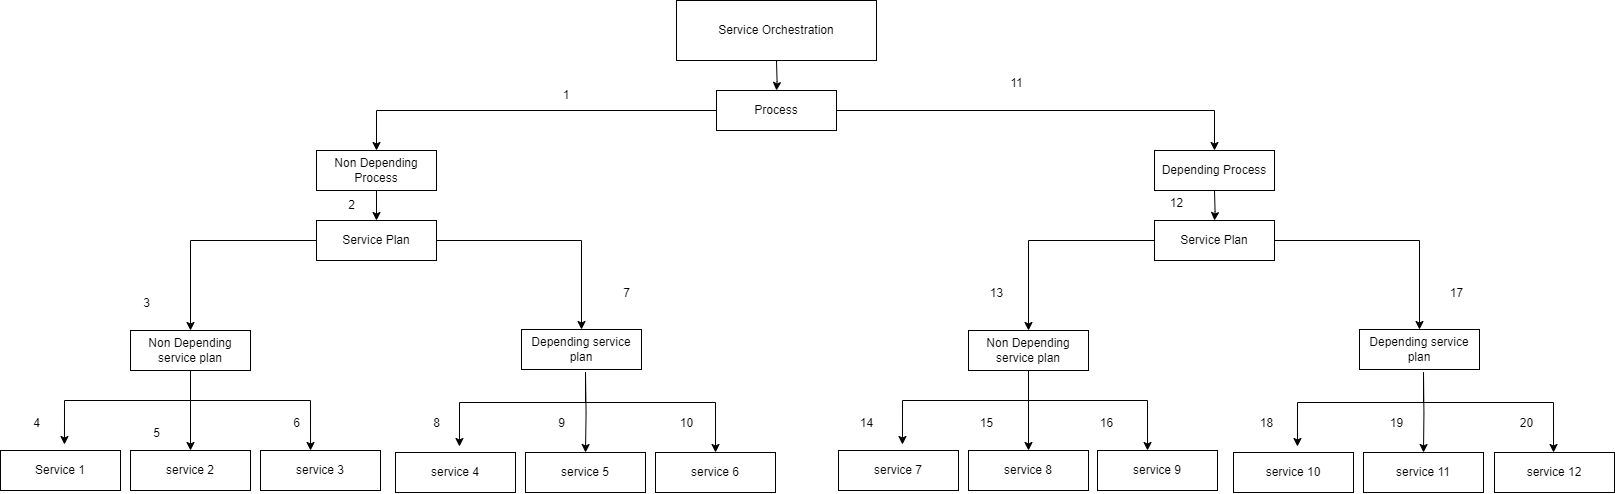

The diagram above was exported from draw.io. Its source (the exported page's mxGraphModel, read from the mxfile embedded in the PNG):
<mxGraphModel dx="2604" dy="683" grid="1" gridSize="10" guides="1" tooltips="1" connect="1" arrows="1" fold="1" page="1" pageScale="1" pageWidth="827" pageHeight="1169" math="0" shadow="0">
  <root>
    <mxCell id="0" />
    <mxCell id="1" parent="0" />
    <mxCell id="pTlcJ9JIfV2PKx6FdOkF-3" value="" style="edgeStyle=orthogonalEdgeStyle;rounded=0;orthogonalLoop=1;jettySize=auto;html=1;" edge="1" parent="1" target="pTlcJ9JIfV2PKx6FdOkF-2">
      <mxGeometry relative="1" as="geometry">
        <mxPoint x="380" y="169.9999999999999" as="sourcePoint" />
      </mxGeometry>
    </mxCell>
    <mxCell id="pTlcJ9JIfV2PKx6FdOkF-5" value="" style="edgeStyle=orthogonalEdgeStyle;rounded=0;orthogonalLoop=1;jettySize=auto;html=1;" edge="1" parent="1" source="pTlcJ9JIfV2PKx6FdOkF-2" target="pTlcJ9JIfV2PKx6FdOkF-4">
      <mxGeometry relative="1" as="geometry" />
    </mxCell>
    <mxCell id="pTlcJ9JIfV2PKx6FdOkF-8" style="edgeStyle=orthogonalEdgeStyle;rounded=0;orthogonalLoop=1;jettySize=auto;html=1;entryX=0.5;entryY=0;entryDx=0;entryDy=0;" edge="1" parent="1" source="pTlcJ9JIfV2PKx6FdOkF-2" target="pTlcJ9JIfV2PKx6FdOkF-30">
      <mxGeometry relative="1" as="geometry">
        <mxPoint x="500" y="280" as="targetPoint" />
      </mxGeometry>
    </mxCell>
    <mxCell id="pTlcJ9JIfV2PKx6FdOkF-2" value="Process" style="whiteSpace=wrap;html=1;" vertex="1" parent="1">
      <mxGeometry x="320" y="200" width="120" height="40" as="geometry" />
    </mxCell>
    <mxCell id="pTlcJ9JIfV2PKx6FdOkF-18" value="" style="edgeStyle=orthogonalEdgeStyle;rounded=0;orthogonalLoop=1;jettySize=auto;html=1;" edge="1" parent="1" source="pTlcJ9JIfV2PKx6FdOkF-4" target="pTlcJ9JIfV2PKx6FdOkF-17">
      <mxGeometry relative="1" as="geometry" />
    </mxCell>
    <mxCell id="pTlcJ9JIfV2PKx6FdOkF-4" value="Non Depending Process" style="whiteSpace=wrap;html=1;" vertex="1" parent="1">
      <mxGeometry x="-80" y="260" width="120" height="40" as="geometry" />
    </mxCell>
    <mxCell id="pTlcJ9JIfV2PKx6FdOkF-37" value="" style="edgeStyle=orthogonalEdgeStyle;rounded=0;orthogonalLoop=1;jettySize=auto;html=1;" edge="1" parent="1" source="pTlcJ9JIfV2PKx6FdOkF-11" target="pTlcJ9JIfV2PKx6FdOkF-36">
      <mxGeometry relative="1" as="geometry" />
    </mxCell>
    <mxCell id="pTlcJ9JIfV2PKx6FdOkF-42" style="edgeStyle=orthogonalEdgeStyle;rounded=0;orthogonalLoop=1;jettySize=auto;html=1;entryX=0.533;entryY=-0.15;entryDx=0;entryDy=0;entryPerimeter=0;" edge="1" parent="1" source="pTlcJ9JIfV2PKx6FdOkF-11" target="pTlcJ9JIfV2PKx6FdOkF-40">
      <mxGeometry relative="1" as="geometry">
        <Array as="points">
          <mxPoint x="-206" y="510" />
          <mxPoint x="-332" y="510" />
        </Array>
      </mxGeometry>
    </mxCell>
    <mxCell id="pTlcJ9JIfV2PKx6FdOkF-44" style="edgeStyle=orthogonalEdgeStyle;rounded=0;orthogonalLoop=1;jettySize=auto;html=1;entryX=0.417;entryY=0;entryDx=0;entryDy=0;entryPerimeter=0;" edge="1" parent="1" source="pTlcJ9JIfV2PKx6FdOkF-11" target="pTlcJ9JIfV2PKx6FdOkF-38">
      <mxGeometry relative="1" as="geometry">
        <Array as="points">
          <mxPoint x="-206" y="510" />
          <mxPoint x="-86" y="510" />
        </Array>
      </mxGeometry>
    </mxCell>
    <mxCell id="pTlcJ9JIfV2PKx6FdOkF-11" value="Non Depending service plan" style="whiteSpace=wrap;html=1;" vertex="1" parent="1">
      <mxGeometry x="-266" y="440" width="120" height="40" as="geometry" />
    </mxCell>
    <mxCell id="pTlcJ9JIfV2PKx6FdOkF-12" value="Depending service plan" style="whiteSpace=wrap;html=1;" vertex="1" parent="1">
      <mxGeometry x="125" y="439" width="120" height="40" as="geometry" />
    </mxCell>
    <mxCell id="pTlcJ9JIfV2PKx6FdOkF-19" value="" style="edgeStyle=orthogonalEdgeStyle;rounded=0;orthogonalLoop=1;jettySize=auto;html=1;" edge="1" parent="1" source="pTlcJ9JIfV2PKx6FdOkF-17" target="pTlcJ9JIfV2PKx6FdOkF-12">
      <mxGeometry relative="1" as="geometry" />
    </mxCell>
    <mxCell id="pTlcJ9JIfV2PKx6FdOkF-22" style="edgeStyle=orthogonalEdgeStyle;rounded=0;orthogonalLoop=1;jettySize=auto;html=1;entryX=0.5;entryY=0;entryDx=0;entryDy=0;" edge="1" parent="1" source="pTlcJ9JIfV2PKx6FdOkF-17" target="pTlcJ9JIfV2PKx6FdOkF-11">
      <mxGeometry relative="1" as="geometry" />
    </mxCell>
    <mxCell id="pTlcJ9JIfV2PKx6FdOkF-17" value="Service Plan" style="whiteSpace=wrap;html=1;" vertex="1" parent="1">
      <mxGeometry x="-80" y="330" width="120" height="40" as="geometry" />
    </mxCell>
    <mxCell id="pTlcJ9JIfV2PKx6FdOkF-30" value="Depending Process" style="whiteSpace=wrap;html=1;" vertex="1" parent="1">
      <mxGeometry x="758" y="260" width="120" height="40" as="geometry" />
    </mxCell>
    <mxCell id="pTlcJ9JIfV2PKx6FdOkF-36" value="service 2" style="whiteSpace=wrap;html=1;" vertex="1" parent="1">
      <mxGeometry x="-266" y="560" width="120" height="40" as="geometry" />
    </mxCell>
    <mxCell id="pTlcJ9JIfV2PKx6FdOkF-38" value="service 3" style="whiteSpace=wrap;html=1;" vertex="1" parent="1">
      <mxGeometry x="-136" y="560" width="120" height="40" as="geometry" />
    </mxCell>
    <mxCell id="pTlcJ9JIfV2PKx6FdOkF-40" value="Service 1" style="whiteSpace=wrap;html=1;" vertex="1" parent="1">
      <mxGeometry x="-396" y="560" width="120" height="40" as="geometry" />
    </mxCell>
    <mxCell id="pTlcJ9JIfV2PKx6FdOkF-45" value="" style="edgeStyle=orthogonalEdgeStyle;rounded=0;orthogonalLoop=1;jettySize=auto;html=1;" edge="1" parent="1" target="pTlcJ9JIfV2PKx6FdOkF-48">
      <mxGeometry relative="1" as="geometry">
        <mxPoint x="189" y="482" as="sourcePoint" />
      </mxGeometry>
    </mxCell>
    <mxCell id="pTlcJ9JIfV2PKx6FdOkF-46" style="edgeStyle=orthogonalEdgeStyle;rounded=0;orthogonalLoop=1;jettySize=auto;html=1;entryX=0.533;entryY=-0.15;entryDx=0;entryDy=0;entryPerimeter=0;" edge="1" parent="1" target="pTlcJ9JIfV2PKx6FdOkF-50">
      <mxGeometry relative="1" as="geometry">
        <mxPoint x="189" y="482" as="sourcePoint" />
        <Array as="points">
          <mxPoint x="189" y="512" />
          <mxPoint x="63" y="512" />
        </Array>
      </mxGeometry>
    </mxCell>
    <mxCell id="pTlcJ9JIfV2PKx6FdOkF-47" style="edgeStyle=orthogonalEdgeStyle;rounded=0;orthogonalLoop=1;jettySize=auto;html=1;entryX=0.417;entryY=0;entryDx=0;entryDy=0;entryPerimeter=0;" edge="1" parent="1">
      <mxGeometry relative="1" as="geometry">
        <mxPoint x="189" y="482" as="sourcePoint" />
        <Array as="points">
          <mxPoint x="189" y="512" />
          <mxPoint x="319" y="512" />
        </Array>
        <mxPoint x="319.03999999999996" y="562" as="targetPoint" />
      </mxGeometry>
    </mxCell>
    <mxCell id="pTlcJ9JIfV2PKx6FdOkF-48" value="service 5" style="whiteSpace=wrap;html=1;" vertex="1" parent="1">
      <mxGeometry x="129" y="562" width="120" height="40" as="geometry" />
    </mxCell>
    <mxCell id="pTlcJ9JIfV2PKx6FdOkF-49" value="service 6" style="whiteSpace=wrap;html=1;" vertex="1" parent="1">
      <mxGeometry x="259" y="562" width="120" height="40" as="geometry" />
    </mxCell>
    <mxCell id="pTlcJ9JIfV2PKx6FdOkF-50" value="service 4" style="whiteSpace=wrap;html=1;" vertex="1" parent="1">
      <mxGeometry x="-1" y="562" width="120" height="40" as="geometry" />
    </mxCell>
    <mxCell id="pTlcJ9JIfV2PKx6FdOkF-51" value="" style="edgeStyle=orthogonalEdgeStyle;rounded=0;orthogonalLoop=1;jettySize=auto;html=1;" edge="1" parent="1" target="pTlcJ9JIfV2PKx6FdOkF-59">
      <mxGeometry relative="1" as="geometry">
        <mxPoint x="818" y="300" as="sourcePoint" />
      </mxGeometry>
    </mxCell>
    <mxCell id="pTlcJ9JIfV2PKx6FdOkF-52" value="" style="edgeStyle=orthogonalEdgeStyle;rounded=0;orthogonalLoop=1;jettySize=auto;html=1;" edge="1" parent="1" source="pTlcJ9JIfV2PKx6FdOkF-55" target="pTlcJ9JIfV2PKx6FdOkF-60">
      <mxGeometry relative="1" as="geometry" />
    </mxCell>
    <mxCell id="pTlcJ9JIfV2PKx6FdOkF-53" style="edgeStyle=orthogonalEdgeStyle;rounded=0;orthogonalLoop=1;jettySize=auto;html=1;entryX=0.533;entryY=-0.15;entryDx=0;entryDy=0;entryPerimeter=0;" edge="1" parent="1" source="pTlcJ9JIfV2PKx6FdOkF-55" target="pTlcJ9JIfV2PKx6FdOkF-62">
      <mxGeometry relative="1" as="geometry">
        <Array as="points">
          <mxPoint x="632" y="510" />
          <mxPoint x="506" y="510" />
        </Array>
      </mxGeometry>
    </mxCell>
    <mxCell id="pTlcJ9JIfV2PKx6FdOkF-54" style="edgeStyle=orthogonalEdgeStyle;rounded=0;orthogonalLoop=1;jettySize=auto;html=1;entryX=0.417;entryY=0;entryDx=0;entryDy=0;entryPerimeter=0;" edge="1" parent="1" source="pTlcJ9JIfV2PKx6FdOkF-55" target="pTlcJ9JIfV2PKx6FdOkF-61">
      <mxGeometry relative="1" as="geometry">
        <Array as="points">
          <mxPoint x="632" y="510" />
          <mxPoint x="751" y="510" />
        </Array>
      </mxGeometry>
    </mxCell>
    <mxCell id="pTlcJ9JIfV2PKx6FdOkF-55" value="Non Depending service plan" style="whiteSpace=wrap;html=1;" vertex="1" parent="1">
      <mxGeometry x="572" y="440" width="120" height="40" as="geometry" />
    </mxCell>
    <mxCell id="pTlcJ9JIfV2PKx6FdOkF-56" value="Depending service plan" style="whiteSpace=wrap;html=1;" vertex="1" parent="1">
      <mxGeometry x="963" y="439" width="120" height="40" as="geometry" />
    </mxCell>
    <mxCell id="pTlcJ9JIfV2PKx6FdOkF-57" value="" style="edgeStyle=orthogonalEdgeStyle;rounded=0;orthogonalLoop=1;jettySize=auto;html=1;" edge="1" parent="1" source="pTlcJ9JIfV2PKx6FdOkF-59" target="pTlcJ9JIfV2PKx6FdOkF-56">
      <mxGeometry relative="1" as="geometry" />
    </mxCell>
    <mxCell id="pTlcJ9JIfV2PKx6FdOkF-58" style="edgeStyle=orthogonalEdgeStyle;rounded=0;orthogonalLoop=1;jettySize=auto;html=1;entryX=0.5;entryY=0;entryDx=0;entryDy=0;" edge="1" parent="1" source="pTlcJ9JIfV2PKx6FdOkF-59" target="pTlcJ9JIfV2PKx6FdOkF-55">
      <mxGeometry relative="1" as="geometry" />
    </mxCell>
    <mxCell id="pTlcJ9JIfV2PKx6FdOkF-59" value="Service Plan" style="whiteSpace=wrap;html=1;" vertex="1" parent="1">
      <mxGeometry x="758" y="330" width="120" height="40" as="geometry" />
    </mxCell>
    <mxCell id="pTlcJ9JIfV2PKx6FdOkF-60" value="service 8" style="whiteSpace=wrap;html=1;" vertex="1" parent="1">
      <mxGeometry x="572" y="560" width="120" height="40" as="geometry" />
    </mxCell>
    <mxCell id="pTlcJ9JIfV2PKx6FdOkF-61" value="service 9" style="whiteSpace=wrap;html=1;" vertex="1" parent="1">
      <mxGeometry x="701" y="560" width="120" height="40" as="geometry" />
    </mxCell>
    <mxCell id="pTlcJ9JIfV2PKx6FdOkF-62" value="service 7" style="whiteSpace=wrap;html=1;" vertex="1" parent="1">
      <mxGeometry x="442" y="560" width="120" height="40" as="geometry" />
    </mxCell>
    <mxCell id="pTlcJ9JIfV2PKx6FdOkF-63" value="" style="edgeStyle=orthogonalEdgeStyle;rounded=0;orthogonalLoop=1;jettySize=auto;html=1;" edge="1" parent="1" target="pTlcJ9JIfV2PKx6FdOkF-66">
      <mxGeometry relative="1" as="geometry">
        <mxPoint x="1027" y="482" as="sourcePoint" />
      </mxGeometry>
    </mxCell>
    <mxCell id="pTlcJ9JIfV2PKx6FdOkF-64" style="edgeStyle=orthogonalEdgeStyle;rounded=0;orthogonalLoop=1;jettySize=auto;html=1;entryX=0.533;entryY=-0.15;entryDx=0;entryDy=0;entryPerimeter=0;" edge="1" parent="1" target="pTlcJ9JIfV2PKx6FdOkF-68">
      <mxGeometry relative="1" as="geometry">
        <mxPoint x="1027" y="482" as="sourcePoint" />
        <Array as="points">
          <mxPoint x="1027" y="512" />
          <mxPoint x="901" y="512" />
        </Array>
      </mxGeometry>
    </mxCell>
    <mxCell id="pTlcJ9JIfV2PKx6FdOkF-65" style="edgeStyle=orthogonalEdgeStyle;rounded=0;orthogonalLoop=1;jettySize=auto;html=1;entryX=0.417;entryY=0;entryDx=0;entryDy=0;entryPerimeter=0;" edge="1" parent="1">
      <mxGeometry relative="1" as="geometry">
        <mxPoint x="1027" y="482" as="sourcePoint" />
        <Array as="points">
          <mxPoint x="1027" y="512" />
          <mxPoint x="1157" y="512" />
        </Array>
        <mxPoint x="1157.04" y="562" as="targetPoint" />
      </mxGeometry>
    </mxCell>
    <mxCell id="pTlcJ9JIfV2PKx6FdOkF-66" value="service 11" style="whiteSpace=wrap;html=1;" vertex="1" parent="1">
      <mxGeometry x="967" y="562" width="120" height="40" as="geometry" />
    </mxCell>
    <mxCell id="pTlcJ9JIfV2PKx6FdOkF-67" value="service 12" style="whiteSpace=wrap;html=1;" vertex="1" parent="1">
      <mxGeometry x="1098" y="562" width="120" height="40" as="geometry" />
    </mxCell>
    <mxCell id="pTlcJ9JIfV2PKx6FdOkF-68" value="service 10" style="whiteSpace=wrap;html=1;" vertex="1" parent="1">
      <mxGeometry x="837" y="562" width="120" height="40" as="geometry" />
    </mxCell>
    <mxCell id="pTlcJ9JIfV2PKx6FdOkF-69" value="Service Orchestration" style="rounded=0;whiteSpace=wrap;html=1;" vertex="1" parent="1">
      <mxGeometry x="280" y="110" width="200" height="60" as="geometry" />
    </mxCell>
    <mxCell id="pTlcJ9JIfV2PKx6FdOkF-78" value="1" style="text;strokeColor=none;align=center;fillColor=none;html=1;verticalAlign=middle;whiteSpace=wrap;rounded=0;" vertex="1" parent="1">
      <mxGeometry x="140" y="190" width="60" height="30" as="geometry" />
    </mxCell>
    <mxCell id="pTlcJ9JIfV2PKx6FdOkF-79" value="2" style="text;html=1;align=center;verticalAlign=middle;resizable=0;points=[];autosize=1;strokeColor=none;fillColor=none;" vertex="1" parent="1">
      <mxGeometry x="-60" y="300" width="30" height="30" as="geometry" />
    </mxCell>
    <mxCell id="pTlcJ9JIfV2PKx6FdOkF-80" value="3" style="text;html=1;align=center;verticalAlign=middle;resizable=0;points=[];autosize=1;strokeColor=none;fillColor=none;" vertex="1" parent="1">
      <mxGeometry x="-265" y="398" width="30" height="30" as="geometry" />
    </mxCell>
    <mxCell id="pTlcJ9JIfV2PKx6FdOkF-81" value="4" style="text;html=1;align=center;verticalAlign=middle;resizable=0;points=[];autosize=1;strokeColor=none;fillColor=none;" vertex="1" parent="1">
      <mxGeometry x="-375" y="518" width="30" height="30" as="geometry" />
    </mxCell>
    <mxCell id="pTlcJ9JIfV2PKx6FdOkF-82" value="5" style="text;html=1;align=center;verticalAlign=middle;resizable=0;points=[];autosize=1;strokeColor=none;fillColor=none;" vertex="1" parent="1">
      <mxGeometry x="-255" y="528" width="30" height="30" as="geometry" />
    </mxCell>
    <mxCell id="pTlcJ9JIfV2PKx6FdOkF-83" value="6" style="text;html=1;align=center;verticalAlign=middle;resizable=0;points=[];autosize=1;strokeColor=none;fillColor=none;" vertex="1" parent="1">
      <mxGeometry x="-115" y="518" width="30" height="30" as="geometry" />
    </mxCell>
    <mxCell id="pTlcJ9JIfV2PKx6FdOkF-85" value="7" style="text;html=1;align=center;verticalAlign=middle;resizable=0;points=[];autosize=1;strokeColor=none;fillColor=none;" vertex="1" parent="1">
      <mxGeometry x="215" y="388" width="30" height="30" as="geometry" />
    </mxCell>
    <mxCell id="pTlcJ9JIfV2PKx6FdOkF-86" value="8" style="text;html=1;align=center;verticalAlign=middle;resizable=0;points=[];autosize=1;strokeColor=none;fillColor=none;" vertex="1" parent="1">
      <mxGeometry x="25" y="518" width="30" height="30" as="geometry" />
    </mxCell>
    <mxCell id="pTlcJ9JIfV2PKx6FdOkF-87" value="9" style="text;html=1;align=center;verticalAlign=middle;resizable=0;points=[];autosize=1;strokeColor=none;fillColor=none;" vertex="1" parent="1">
      <mxGeometry x="150" y="518" width="30" height="30" as="geometry" />
    </mxCell>
    <mxCell id="pTlcJ9JIfV2PKx6FdOkF-88" value="10" style="text;html=1;align=center;verticalAlign=middle;resizable=0;points=[];autosize=1;strokeColor=none;fillColor=none;" vertex="1" parent="1">
      <mxGeometry x="270" y="518" width="40" height="30" as="geometry" />
    </mxCell>
    <mxCell id="pTlcJ9JIfV2PKx6FdOkF-89" value="11" style="text;html=1;align=center;verticalAlign=middle;resizable=0;points=[];autosize=1;strokeColor=none;fillColor=none;" vertex="1" parent="1">
      <mxGeometry x="600" y="178" width="40" height="30" as="geometry" />
    </mxCell>
    <mxCell id="pTlcJ9JIfV2PKx6FdOkF-90" value="12" style="text;html=1;align=center;verticalAlign=middle;resizable=0;points=[];autosize=1;strokeColor=none;fillColor=none;" vertex="1" parent="1">
      <mxGeometry x="760" y="298" width="40" height="30" as="geometry" />
    </mxCell>
    <mxCell id="pTlcJ9JIfV2PKx6FdOkF-91" value="13" style="text;html=1;align=center;verticalAlign=middle;resizable=0;points=[];autosize=1;strokeColor=none;fillColor=none;" vertex="1" parent="1">
      <mxGeometry x="580" y="388" width="40" height="30" as="geometry" />
    </mxCell>
    <mxCell id="pTlcJ9JIfV2PKx6FdOkF-92" value="14" style="text;html=1;align=center;verticalAlign=middle;resizable=0;points=[];autosize=1;strokeColor=none;fillColor=none;" vertex="1" parent="1">
      <mxGeometry x="450" y="518" width="40" height="30" as="geometry" />
    </mxCell>
    <mxCell id="pTlcJ9JIfV2PKx6FdOkF-93" value="15" style="text;html=1;align=center;verticalAlign=middle;resizable=0;points=[];autosize=1;strokeColor=none;fillColor=none;" vertex="1" parent="1">
      <mxGeometry x="570" y="518" width="40" height="30" as="geometry" />
    </mxCell>
    <mxCell id="pTlcJ9JIfV2PKx6FdOkF-94" value="16" style="text;html=1;align=center;verticalAlign=middle;resizable=0;points=[];autosize=1;strokeColor=none;fillColor=none;" vertex="1" parent="1">
      <mxGeometry x="690" y="518" width="40" height="30" as="geometry" />
    </mxCell>
    <mxCell id="pTlcJ9JIfV2PKx6FdOkF-95" value="17" style="text;html=1;align=center;verticalAlign=middle;resizable=0;points=[];autosize=1;strokeColor=none;fillColor=none;" vertex="1" parent="1">
      <mxGeometry x="1040" y="388" width="40" height="30" as="geometry" />
    </mxCell>
    <mxCell id="pTlcJ9JIfV2PKx6FdOkF-96" value="18" style="text;html=1;align=center;verticalAlign=middle;resizable=0;points=[];autosize=1;strokeColor=none;fillColor=none;" vertex="1" parent="1">
      <mxGeometry x="850" y="518" width="40" height="30" as="geometry" />
    </mxCell>
    <mxCell id="pTlcJ9JIfV2PKx6FdOkF-97" value="19" style="text;html=1;align=center;verticalAlign=middle;resizable=0;points=[];autosize=1;strokeColor=none;fillColor=none;" vertex="1" parent="1">
      <mxGeometry x="980" y="518" width="40" height="30" as="geometry" />
    </mxCell>
    <mxCell id="pTlcJ9JIfV2PKx6FdOkF-98" value="20" style="text;html=1;align=center;verticalAlign=middle;resizable=0;points=[];autosize=1;strokeColor=none;fillColor=none;" vertex="1" parent="1">
      <mxGeometry x="1110" y="518" width="40" height="30" as="geometry" />
    </mxCell>
  </root>
</mxGraphModel>